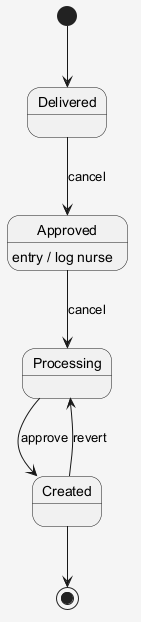

The diagram above was rendered by PlantUML. Its source (embedded in the PNG):
@startuml
skinparam shadowing false
skinparam backgroundColor #F5F5F5
[*] --> Delivered
Delivered --> Approved : cancel
Approved --> Processing : cancel
Approved : entry / log nurse
Processing --> Created : approve
Created --> Processing : revert
Created --> [*]
@enduml